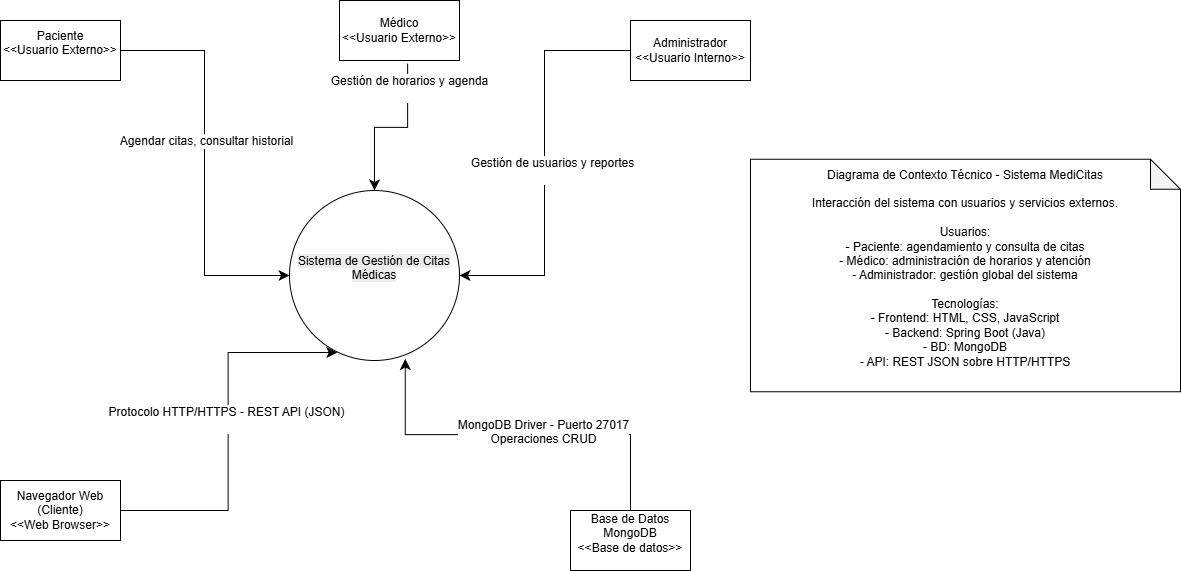

The diagram above was exported from draw.io. Its source (the exported page's mxGraphModel, read from the mxfile embedded in the PNG):
<mxGraphModel dx="758" dy="1118" grid="1" gridSize="10" guides="1" tooltips="1" connect="1" arrows="1" fold="1" page="1" pageScale="1" pageWidth="827" pageHeight="1169" math="0" shadow="0">
  <root>
    <mxCell id="0" />
    <mxCell id="1" parent="0" />
    <mxCell id="NMfHbLjX_F4iNObDEYS6-5" value="&lt;div&gt;Paciente&lt;/div&gt;&lt;div&gt;&amp;lt;&amp;lt;Usuario Externo&amp;gt;&amp;gt;&lt;/div&gt;&lt;div&gt;&lt;br&gt;&lt;/div&gt;" style="rounded=0;whiteSpace=wrap;html=1;" vertex="1" parent="1">
      <mxGeometry x="78" y="106" width="120" height="60" as="geometry" />
    </mxCell>
    <mxCell id="NMfHbLjX_F4iNObDEYS6-6" value="Médico&lt;br&gt;&lt;div&gt;&amp;lt;&amp;lt;Usuario Externo&amp;gt;&amp;gt;&lt;/div&gt;" style="rounded=0;whiteSpace=wrap;html=1;" vertex="1" parent="1">
      <mxGeometry x="417" y="86" width="120" height="60" as="geometry" />
    </mxCell>
    <mxCell id="NMfHbLjX_F4iNObDEYS6-7" value="Administrador&lt;div&gt;&amp;lt;&amp;lt;Usuario Interno&amp;gt;&amp;gt;&lt;/div&gt;" style="rounded=0;whiteSpace=wrap;html=1;" vertex="1" parent="1">
      <mxGeometry x="708" y="106" width="120" height="60" as="geometry" />
    </mxCell>
    <mxCell id="NMfHbLjX_F4iNObDEYS6-8" value="Navega&lt;span style=&quot;background-color: transparent; color: light-dark(rgb(0, 0, 0), rgb(255, 255, 255));&quot;&gt;dor Web (Cliente)&lt;/span&gt;&lt;div&gt;&lt;span style=&quot;background-color: transparent;&quot;&gt;&amp;lt;&amp;lt;Web Browser&amp;gt;&amp;gt;&lt;/span&gt;&lt;/div&gt;" style="rounded=0;whiteSpace=wrap;html=1;" vertex="1" parent="1">
      <mxGeometry x="78" y="566" width="120" height="60" as="geometry" />
    </mxCell>
    <mxCell id="NMfHbLjX_F4iNObDEYS6-9" value="&lt;div&gt;Base de Datos MongoDB&lt;/div&gt;&lt;div&gt;&amp;lt;&amp;lt;Base de datos&amp;gt;&amp;gt;&lt;/div&gt;&lt;div&gt;&lt;br&gt;&lt;/div&gt;" style="rounded=0;whiteSpace=wrap;html=1;" vertex="1" parent="1">
      <mxGeometry x="648" y="596" width="120" height="60" as="geometry" />
    </mxCell>
    <mxCell id="NMfHbLjX_F4iNObDEYS6-10" value="&#10;&lt;span style=&quot;color: rgb(0, 0, 0); font-family: Helvetica; font-size: 12px; font-style: normal; font-variant-ligatures: normal; font-variant-caps: normal; font-weight: 400; letter-spacing: normal; orphans: 2; text-align: center; text-indent: 0px; text-transform: none; widows: 2; word-spacing: 0px; -webkit-text-stroke-width: 0px; white-space: normal; background-color: rgb(236, 236, 236); text-decoration-thickness: initial; text-decoration-style: initial; text-decoration-color: initial; display: inline !important; float: none;&quot;&gt;Sistema de Gestión de Citas Médicas&lt;/span&gt;&#10;&#10;" style="ellipse;whiteSpace=wrap;html=1;aspect=fixed;" vertex="1" parent="1">
      <mxGeometry x="367" y="276" width="170" height="170" as="geometry" />
    </mxCell>
    <mxCell id="NMfHbLjX_F4iNObDEYS6-11" value="" style="edgeStyle=elbowEdgeStyle;elbow=horizontal;endArrow=classic;html=1;curved=0;rounded=0;endSize=8;startSize=8;fontSize=12;exitX=1;exitY=0.5;exitDx=0;exitDy=0;" edge="1" parent="1" source="NMfHbLjX_F4iNObDEYS6-5" target="NMfHbLjX_F4iNObDEYS6-10">
      <mxGeometry width="50" height="50" relative="1" as="geometry">
        <mxPoint x="308" y="336" as="sourcePoint" />
        <mxPoint x="358" y="286" as="targetPoint" />
      </mxGeometry>
    </mxCell>
    <mxCell id="NMfHbLjX_F4iNObDEYS6-12" value="Agendar citas, consultar historial" style="edgeLabel;html=1;align=center;verticalAlign=middle;resizable=0;points=[];fontSize=12;" vertex="1" connectable="0" parent="NMfHbLjX_F4iNObDEYS6-11">
      <mxGeometry x="-0.1107" y="1" relative="1" as="geometry">
        <mxPoint as="offset" />
      </mxGeometry>
    </mxCell>
    <mxCell id="NMfHbLjX_F4iNObDEYS6-17" value="" style="edgeStyle=elbowEdgeStyle;elbow=vertical;endArrow=classic;html=1;curved=0;rounded=0;endSize=8;startSize=8;fontSize=12;entryX=0.5;entryY=0;entryDx=0;entryDy=0;exitX=0.568;exitY=1.053;exitDx=0;exitDy=0;exitPerimeter=0;" edge="1" parent="1" source="NMfHbLjX_F4iNObDEYS6-6" target="NMfHbLjX_F4iNObDEYS6-10">
      <mxGeometry width="50" height="50" relative="1" as="geometry">
        <mxPoint x="478" y="226" as="sourcePoint" />
        <mxPoint x="528" y="176" as="targetPoint" />
      </mxGeometry>
    </mxCell>
    <mxCell id="NMfHbLjX_F4iNObDEYS6-20" value="&lt;div&gt;&lt;div&gt;&lt;div&gt;Gestión de horarios y agenda&lt;/div&gt;&lt;/div&gt;&lt;/div&gt;&lt;div&gt;&lt;br&gt;&lt;/div&gt;" style="edgeLabel;html=1;align=center;verticalAlign=middle;resizable=0;points=[];fontSize=12;" vertex="1" connectable="0" parent="NMfHbLjX_F4iNObDEYS6-17">
      <mxGeometry x="-0.6947" y="1" relative="1" as="geometry">
        <mxPoint as="offset" />
      </mxGeometry>
    </mxCell>
    <mxCell id="NMfHbLjX_F4iNObDEYS6-21" value="" style="edgeStyle=elbowEdgeStyle;elbow=horizontal;endArrow=classic;html=1;curved=0;rounded=0;endSize=8;startSize=8;fontSize=12;entryX=1;entryY=0.5;entryDx=0;entryDy=0;exitX=0;exitY=0.5;exitDx=0;exitDy=0;" edge="1" parent="1" source="NMfHbLjX_F4iNObDEYS6-7" target="NMfHbLjX_F4iNObDEYS6-10">
      <mxGeometry width="50" height="50" relative="1" as="geometry">
        <mxPoint x="518" y="426" as="sourcePoint" />
        <mxPoint x="568" y="376" as="targetPoint" />
      </mxGeometry>
    </mxCell>
    <mxCell id="NMfHbLjX_F4iNObDEYS6-22" value="&lt;div&gt;Gestión de usuarios y reportes&lt;/div&gt;&lt;div&gt;&lt;br&gt;&lt;/div&gt;" style="edgeLabel;html=1;align=center;verticalAlign=middle;resizable=0;points=[];fontSize=12;" vertex="1" connectable="0" parent="NMfHbLjX_F4iNObDEYS6-21">
      <mxGeometry x="-0.2565" y="3" relative="1" as="geometry">
        <mxPoint x="4" y="58" as="offset" />
      </mxGeometry>
    </mxCell>
    <mxCell id="NMfHbLjX_F4iNObDEYS6-23" value="" style="edgeStyle=elbowEdgeStyle;elbow=horizontal;endArrow=classic;html=1;curved=0;rounded=0;endSize=8;startSize=8;fontSize=12;entryX=0.281;entryY=0.953;entryDx=0;entryDy=0;entryPerimeter=0;exitX=1;exitY=0.5;exitDx=0;exitDy=0;" edge="1" parent="1" source="NMfHbLjX_F4iNObDEYS6-8" target="NMfHbLjX_F4iNObDEYS6-10">
      <mxGeometry width="50" height="50" relative="1" as="geometry">
        <mxPoint x="238" y="436" as="sourcePoint" />
        <mxPoint x="288" y="386" as="targetPoint" />
      </mxGeometry>
    </mxCell>
    <mxCell id="NMfHbLjX_F4iNObDEYS6-24" value="&lt;div&gt;Protocolo HTTP/HTTPS - REST API (JSON)&lt;/div&gt;&lt;div&gt;&lt;br&gt;&lt;/div&gt;" style="edgeLabel;html=1;align=center;verticalAlign=middle;resizable=0;points=[];fontSize=12;" vertex="1" connectable="0" parent="NMfHbLjX_F4iNObDEYS6-23">
      <mxGeometry x="0.0637" y="3" relative="1" as="geometry">
        <mxPoint as="offset" />
      </mxGeometry>
    </mxCell>
    <mxCell id="NMfHbLjX_F4iNObDEYS6-25" value="" style="edgeStyle=elbowEdgeStyle;elbow=vertical;endArrow=classic;html=1;curved=0;rounded=0;endSize=8;startSize=8;fontSize=12;entryX=0.681;entryY=0.991;entryDx=0;entryDy=0;entryPerimeter=0;exitX=0.5;exitY=0;exitDx=0;exitDy=0;" edge="1" parent="1" source="NMfHbLjX_F4iNObDEYS6-9" target="NMfHbLjX_F4iNObDEYS6-10">
      <mxGeometry width="50" height="50" relative="1" as="geometry">
        <mxPoint x="608" y="436" as="sourcePoint" />
        <mxPoint x="658" y="386" as="targetPoint" />
      </mxGeometry>
    </mxCell>
    <mxCell id="NMfHbLjX_F4iNObDEYS6-26" value="&lt;div&gt;MongoDB Driver - Puerto 27017&lt;/div&gt;&lt;div&gt;Operaciones CRUD&lt;/div&gt;&lt;div&gt;&lt;br&gt;&lt;/div&gt;" style="edgeLabel;html=1;align=center;verticalAlign=middle;resizable=0;points=[];fontSize=12;" vertex="1" connectable="0" parent="NMfHbLjX_F4iNObDEYS6-25">
      <mxGeometry x="-0.1282" y="4" relative="1" as="geometry">
        <mxPoint as="offset" />
      </mxGeometry>
    </mxCell>
    <mxCell id="NMfHbLjX_F4iNObDEYS6-27" value="&lt;div&gt;Diagrama de Contexto Técnico - Sistema MediCitas&lt;/div&gt;&lt;div&gt;&lt;br&gt;&lt;/div&gt;&lt;div&gt;Interacción del sistema con usuarios y servicios externos.&lt;/div&gt;&lt;div&gt;&lt;br&gt;&lt;/div&gt;&lt;div&gt;Usuarios:&lt;/div&gt;&lt;div&gt;- Paciente: agendamiento y consulta de citas&lt;/div&gt;&lt;div&gt;- Médico: administración de horarios y atención&lt;/div&gt;&lt;div&gt;- Administrador: gestión global del sistema&lt;/div&gt;&lt;div&gt;&lt;br&gt;&lt;/div&gt;&lt;div&gt;Tecnologías:&lt;/div&gt;&lt;div&gt;- Frontend: HTML, CSS, JavaScript&lt;/div&gt;&lt;div&gt;- Backend: Spring Boot (Java)&lt;/div&gt;&lt;div&gt;- BD: MongoDB&lt;/div&gt;&lt;div&gt;- API: REST JSON sobre HTTP/HTTPS&lt;/div&gt;&lt;div&gt;&lt;br&gt;&lt;/div&gt;" style="shape=note;whiteSpace=wrap;html=1;backgroundOutline=1;darkOpacity=0.05;" vertex="1" parent="1">
      <mxGeometry x="828" y="244.75" width="430" height="232.5" as="geometry" />
    </mxCell>
  </root>
</mxGraphModel>